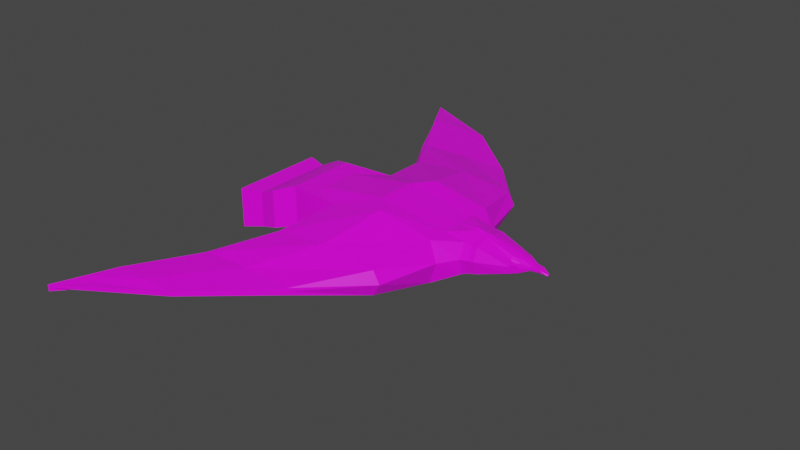 # Source: gullFly.blend  (saved by Blender 2.82.7; exported with 4.5.12 LTS)
import bpy
from mathutils import Matrix  # noqa: F401  (used for matrix-valued properties, if any)

bpy.ops.wm.read_factory_settings(use_empty=True)
scene = bpy.context.scene
scene.name = 'Scene'

# ---- collections
col_collection = bpy.data.collections.new('Collection'); scene.collection.children.link(col_collection)

# ---- images (referenced by path relative to the original .blend; pixels are not part of the script)
import os
ASSET_DIR = os.environ.get("B2B_ASSET_DIR", "")  # directory of the original .blend (textures are referenced by path, not embedded)
HERE = os.path.dirname(os.path.abspath(__file__))  # packed textures are extracted next to this script under _unpacked/

def load_image(name, relpath, width, height, colorspace="sRGB"):
    """Load a texture the original file referenced (path relative to the .blend, or extracted next to this script)."""
    p = next((c for c in (os.path.join(HERE, relpath), os.path.join(ASSET_DIR, relpath)) if relpath and os.path.exists(c)), "")
    if p:
        img = bpy.data.images.load(p, check_existing=True)
        img.name = name
    else:  # same state as the original file: an image datablock whose file is absent (Cycles renders it pink)
        img = bpy.data.images.new(name, width, height)
        img.source = "FILE"
        img.filepath = "//" + (relpath or name)
    img.colorspace_settings.name = colorspace
    return img
img_texture_png = load_image('Texture.png', 'Texture.png', 1024, 1024, 'sRGB')

# ---- materials (node trees are filled in below, after node groups)
mat_material = bpy.data.materials.new('Material')
mat_material.alpha_threshold = 0.0
mat_material.use_transparent_shadow = False
mat_material.line_color = (0.0, 0.0, 0.0, 1.0)

# ---- material node trees
mat_material.use_nodes = True; mat_material.node_tree.nodes.clear()
_N = mat_material.node_tree.nodes; _L = mat_material.node_tree.links
n0 = _N.new('ShaderNodeOutputMaterial'); n0.name = 'Material Output'; n0.location = (300, 300)
n1 = _N.new('ShaderNodeBsdfPrincipled'); n1.name = 'Principled BSDF'; n1.location = (10, 300)
n1.distribution = 'GGX'
n1.subsurface_method = 'BURLEY'
n1.inputs[2].default_value = 0.4
n1.inputs[3].default_value = 1.45
n1.inputs[27].default_value = (0.0, 0.0, 0.0, 1.0)
n1.inputs[28].default_value = 1.0
n2 = _N.new('ShaderNodeTexImage'); n2.name = 'Image Texture'; n2.location = (-347, 179)
n2.image = img_texture_png
n2.interpolation = 'Closest'
_L.new(n1.outputs[0], n0.inputs[0])
_L.new(n2.outputs[0], n1.inputs[0])
n0.is_active_output = True

# ---- world
world_world = bpy.data.worlds.new('World'); scene.world = world_world
world_world.use_nodes = True; world_world.node_tree.nodes.clear()
_N = world_world.node_tree.nodes; _L = world_world.node_tree.links
n0 = _N.new('ShaderNodeOutputWorld'); n0.name = 'World Output'; n0.location = (300, 300)
n1 = _N.new('ShaderNodeBackground'); n1.name = 'Background'; n1.location = (10, 300)
n1.inputs[0].default_value = (0.05088, 0.05088, 0.05088, 1.0)
_L.new(n1.outputs[0], n0.inputs[0])
n0.is_active_output = True
world_world.color = (0.05088, 0.05088, 0.05088)
world_world.use_sun_shadow = False
world_world.sun_shadow_jitter_overblur = 0.0

# ---- meshes
me_cube = bpy.data.meshes.new('Cube')
me_cube.from_pydata([(1.001, -0.4054, 0.2178), (0.9992, -0.4054, -0.2098), (-0.1368, -0.4054, 0.2131), (-0.1368, -0.4054, -0.2131), (-0.262, -0.9941, -0.122), (-0.262, -0.9955, 0.122), (0.8581, -0.9955, 0.122), (0.8581, -0.9941, -0.122), (-0.5932, -1.558, -0.04146), (-0.5932, -1.559, 0.0286), (0.3969, -1.559, 0.0286), (0.3969, -1.558, -0.04146), (-1.32, -2.726, -0.08741), (-1.321, -2.726, -0.05631), (-1.321, -2.726, -0.05631), (-1.32, -2.726, -0.08741), (-1.004, -2.203, 0.006898), (-0.3294, -2.203, 0.006898), (-1.004, -2.202, -0.03443), (-0.3294, -2.202, -0.03443), (-0.6795, -0.3607, -0.2131), (-0.6795, -0.3607, 0.2131), (-0.8869, -0.4632, -0.262), (-0.8869, -0.4632, 0.1411), (1.216, -0.2056, 0.187), (1.208, -0.2106, -0.1305), (-0.4467, -0.2027, -0.2131), (1.001, -0.2028, 0.2234), (-0.4467, -0.2027, 0.2131), (0.9977, -0.2027, -0.2048), (-0.6795, -0.1803, -0.2131), (-0.6795, -0.1803, 0.2131), (-0.8869, -0.1553, -0.262), (-0.8869, -0.1553, 0.1411), (1.22, -0.04308, 0.2357), (1.201, -0.06644, -0.1715), (-0.2096, -0.4054, 0.0), (1.068, -0.4055, 0.005549), (-0.3348, -0.9948, 0.0), (0.9259, -0.9948, 0.0), (-0.666, -1.559, -0.006429), (0.3969, -1.559, -0.006429), (-1.321, -2.726, -0.07186), (-1.321, -2.726, -0.07186), (-0.3294, -2.203, -0.01377), (-1.004, -2.203, -0.01377), (-0.6795, -0.3607, 0.0), (-0.8869, -0.4632, -0.06044), (1.209, -0.2536, 0.03116), (1.289, -0.2361, 0.03954), (1.285, -0.1981, -0.103), (1.3, -0.05007, 0.2203), (1.296, -0.1937, 0.1772), (1.279, -0.07072, -0.1389), (1.64, -0.12, 0.05701), (1.635, -0.1106, -0.01522), (1.341, -0.2317, 0.04429), (1.337, -0.1952, -0.09231), (1.354, -0.0532, 0.2177), (1.35, -0.191, 0.1762), (1.33, -0.073, -0.1265), (1.813, -0.05265, 0.06856), (1.811, -0.05223, 0.05423), (1.649, -0.07387, 0.1472), (1.647, -0.1095, 0.1258), (1.632, -0.07898, -0.03357), (1.962, -0.01414, 0.03623), (1.817, -0.03211, 0.08776), (1.816, -0.05218, 0.08225), (1.809, -0.05081, 0.05045), (1.966, -0.009183, 0.04575), (1.961, -0.01394, 0.03524), (1.963, -0.01421, 0.04054), (1.887, -0.02364, 0.04102), (1.895, -0.02405, 0.07704), (1.891, -0.03968, 0.06541), (1.894, -0.03942, 0.07403), (1.888, -0.03944, 0.05631), (1.722, -0.08602, 0.01224), (1.734, -0.04063, 0.1283), (1.719, -0.06677, -0.0006772), (1.726, -0.09175, 0.06272), (1.732, -0.08534, 0.1109), (0.432, -0.4054, 0.3237), (0.4312, -0.4054, -0.3033), (0.298, -0.9955, 0.1864), (0.298, -0.9941, -0.1719), (-0.09815, -1.559, 0.04927), (-0.09815, -1.558, -0.05364), (-1.321, -2.726, -0.07546), (-1.32, -2.726, -0.1211), (-0.6665, -2.202, -0.04332), (-0.6665, -2.203, 0.01739), (0.2755, -0.2027, -0.2997), (0.2774, -0.2027, 0.3278), (-1.321, -2.726, -0.09829), (-1.079, -0.15, -0.3219), (-1.079, -0.4329, -0.3219), (-1.079, -0.4329, -0.1367), (-1.079, -0.4329, 0.04845), (-1.079, -0.15, 0.04845), (-1.294, -0.1777, -0.3644), (-1.294, -0.4978, -0.3644), (-1.294, -0.4978, -0.1549), (-1.294, -0.4978, 0.05454), (-1.294, -0.1777, 0.05454), (-1.166, -2.47, -0.02539), (-1.165, -2.469, -0.06149), (-0.8354, -2.469, -0.06149), (-0.8362, -2.47, -0.02539), (-0.8358, -2.47, -0.04344), (-1.166, -2.47, -0.04344), (-1.0, -2.469, -0.08306), (-1.001, -2.47, -0.03004), (1.668, -0.1106, 0.1049), (1.651, -0.1101, 0.1227), (1.644, -0.1197, 0.05999), (1.665, -0.1148, 0.07681), (1.723, -0.09395, 0.0652), (1.708, -0.1009, 0.07967), (1.71, -0.0984, 0.09745), (1.728, -0.0881, 0.1091), (1.001, 0.4054, 0.2178), (0.9992, 0.4054, -0.2098), (-0.1368, 0.4054, 0.2131), (-0.1368, 0.4054, -0.2131), (-0.4467, 0.0, -0.2131), (1.002, 0.0, 0.2246), (-0.4467, 0.0, 0.2131), (0.9973, 0.0, -0.2036), (-0.262, 0.9941, -0.122), (-0.262, 0.9955, 0.122), (0.8581, 0.9955, 0.122), (0.8581, 0.9941, -0.122), (-0.5932, 1.558, -0.04146), (-0.5932, 1.559, 0.0286), (0.3969, 1.559, 0.0286), (0.3969, 1.558, -0.04146), (-1.32, 2.726, -0.08741), (-1.321, 2.726, -0.05631), (-1.321, 2.726, -0.05631), (-1.32, 2.726, -0.08741), (-1.004, 2.203, 0.006898), (-0.3294, 2.203, 0.006898), (-1.004, 2.202, -0.03443), (-0.3294, 2.202, -0.03443), (-0.6795, 0.0, -0.2131), (-0.6795, 0.3607, -0.2131), (-0.6795, 0.3607, 0.2131), (-0.6795, 0.0, 0.2131), (-0.8869, 0.0, -0.262), (-0.8869, 0.4632, -0.262), (-0.8869, 0.4632, 0.1411), (-0.8869, 0.0, 0.1411), (1.216, 0.2056, 0.187), (1.208, 0.2106, -0.1305), (1.218, 0.0, 0.2517), (1.201, 0.0, -0.1715), (-0.4467, 0.2027, -0.2131), (1.001, 0.2028, 0.2234), (-0.4467, 0.2027, 0.2131), (0.9977, 0.2027, -0.2048), (-0.6795, 0.1803, -0.2131), (-0.6795, 0.1803, 0.2131), (-0.8869, 0.1553, -0.262), (-0.8869, 0.1553, 0.1411), (1.22, 0.04308, 0.2357), (1.201, 0.06644, -0.1715), (-0.2096, 0.4054, 0.0), (1.068, 0.4055, 0.005549), (-0.3348, 0.9948, 0.0), (0.9259, 0.9948, 0.0), (-0.666, 1.559, -0.006429), (0.3969, 1.559, -0.006429), (-1.321, 2.726, -0.07186), (-1.321, 2.726, -0.07186), (-0.3294, 2.203, -0.01377), (-1.004, 2.203, -0.01377), (-0.6795, 0.3607, 0.0), (-0.8869, 0.4632, -0.06044), (1.209, 0.2536, 0.03116), (1.289, 0.2361, 0.03954), (1.285, 0.1981, -0.103), (1.3, 0.05007, 0.2203), (1.296, 0.1937, 0.1772), (1.279, 0.07072, -0.1389), (1.279, 0.0, -0.1389), (1.64, 0.12, 0.05701), (1.299, 0.0, 0.2346), (1.635, 0.1106, -0.01522), (1.341, 0.2317, 0.04429), (1.337, 0.1952, -0.09231), (1.354, 0.0532, 0.2177), (1.35, 0.191, 0.1762), (1.33, 0.073, -0.1265), (1.33, 0.0, -0.1264), (1.813, 0.05265, 0.06856), (1.353, 0.0, 0.2314), (1.811, 0.05223, 0.05423), (1.649, 0.07387, 0.1472), (1.647, 0.1095, 0.1258), (1.632, 0.07898, -0.03357), (1.631, 0.0, -0.03331), (1.649, 0.0, 0.1546), (1.962, 0.01414, 0.03623), (1.817, 0.03211, 0.08776), (1.816, 0.05218, 0.08225), (1.809, 0.05081, 0.05045), (1.809, 0.0, 0.0421), (1.817, 0.0, 0.08846), (1.966, 0.009183, 0.04575), (1.961, 0.01394, 0.03524), (1.961, 0.0, 0.02636), (1.963, 0.0, 0.04059), (1.966, 0.0, 0.04623), (1.963, 0.01421, 0.04054), (1.887, 0.02364, 0.04102), (1.887, 0.0, 0.03607), (1.895, 0.0, 0.07773), (1.895, 0.02405, 0.07704), (1.891, 0.03968, 0.06541), (1.894, 0.03942, 0.07403), (1.888, 0.03944, 0.05631), (1.722, 0.08602, 0.01224), (1.734, 0.04063, 0.1283), (1.719, 0.06677, -0.0006772), (1.719, 0.0, -0.0002216), (1.734, 0.0, 0.1313), (1.726, 0.09175, 0.06272), (1.732, 0.08534, 0.1109), (0.432, 0.4054, 0.3237), (0.4312, 0.4054, -0.3033), (0.2753, 0.0, -0.2988), (0.2774, 0.0, 0.3287), (0.298, 0.9955, 0.1864), (0.298, 0.9941, -0.1719), (-0.09815, 1.559, 0.04927), (-0.09815, 1.558, -0.05364), (-1.321, 2.726, -0.07546), (-1.32, 2.726, -0.1211), (-0.6665, 2.202, -0.04332), (-0.6665, 2.203, 0.01739), (0.2755, 0.2027, -0.2997), (0.2774, 0.2027, 0.3278), (-1.321, 2.726, -0.09829), (-1.079, 0.15, -0.3219), (-1.079, 0.4329, -0.3219), (-1.079, 0.4329, -0.1367), (-1.079, 0.4329, 0.04845), (-1.079, 0.15, 0.04845), (-1.079, 0.0, 0.04845), (-1.079, 0.0, -0.3219), (-1.294, 0.1777, -0.3644), (-1.294, 0.4978, -0.3644), (-1.294, 0.4978, -0.1549), (-1.294, 0.4978, 0.05454), (-1.294, 0.1777, 0.05454), (-1.294, 0.0, 0.05454), (-1.294, 0.0, -0.3644), (-1.166, 2.47, -0.02539), (-1.165, 2.469, -0.06149), (-0.8354, 2.469, -0.06149), (-0.8362, 2.47, -0.02539), (-0.8358, 2.47, -0.04344), (-1.166, 2.47, -0.04344), (-1.0, 2.469, -0.08306), (-1.001, 2.47, -0.03004), (1.668, 0.1106, 0.1049), (1.651, 0.1101, 0.1227), (1.644, 0.1197, 0.05999), (1.665, 0.1148, 0.07681), (1.723, 0.09395, 0.0652), (1.708, 0.1009, 0.07967), (1.71, 0.0984, 0.09745), (1.728, 0.0881, 0.1091)], [], [(94, 28, 2, 83), (84, 1, 7, 86), (93, 29, 1, 84), (29, 129, 157, 35), (26, 3, 20, 30), (85, 5, 9, 87), (83, 2, 5, 85), (36, 3, 4, 38), (37, 0, 6, 39), (113, 106, 13, 89), (38, 4, 8, 40), (86, 7, 11, 88), (39, 6, 10, 41), (95, 89, 13, 42), (111, 107, 12, 42), (112, 108, 15, 90), (110, 109, 14, 43), (41, 10, 17, 44), (88, 11, 19, 91), (40, 8, 18, 45), (87, 9, 16, 92), (30, 20, 22, 32), (36, 2, 21, 46), (28, 128, 149, 31), (46, 21, 23, 47), (31, 149, 153, 33), (35, 157, 186, 53), (27, 0, 24, 34), (37, 1, 25, 48), (127, 27, 34, 156), (156, 34, 51, 188), (21, 31, 33, 23), (2, 28, 31, 21), (146, 30, 32, 150), (126, 26, 30, 146), (1, 29, 35, 25), (232, 129, 29, 93), (233, 128, 28, 94), (24, 48, 49, 52), (0, 37, 48, 24), (34, 24, 52, 51), (20, 46, 47, 22), (3, 36, 46, 20), (9, 40, 45, 16), (11, 41, 44, 19), (108, 110, 43, 15), (106, 111, 42, 13), (90, 95, 42, 12), (7, 39, 41, 11), (5, 38, 40, 9), (1, 37, 39, 7), (2, 36, 38, 5), (50, 53, 60, 57), (52, 49, 56, 59), (49, 50, 57, 56), (53, 186, 195, 60), (48, 25, 50, 49), (25, 35, 53, 50), (59, 56, 54, 64), (56, 57, 55, 54), (60, 195, 202, 65), (197, 58, 63, 203), (51, 52, 59, 58), (188, 51, 58, 197), (82, 81, 61, 68), (81, 78, 62, 61), (80, 226, 208, 69), (227, 79, 67, 209), (57, 60, 65, 55), (58, 59, 64, 63), (77, 73, 71, 66), (76, 75, 72, 70), (73, 217, 212, 71), (218, 74, 70, 214), (78, 80, 69, 62), (79, 82, 68, 67), (213, 214, 70, 72), (212, 213, 72, 71), (71, 72, 66), (74, 76, 70), (75, 77, 66, 72), (61, 62, 77, 75), (67, 68, 76, 74), (209, 67, 74, 218), (69, 208, 217, 73), (68, 61, 75, 76), (62, 69, 73, 77), (63, 64, 82, 79), (55, 65, 80, 78), (203, 63, 79, 227), (65, 202, 226, 80), (54, 55, 78, 81), (81, 82, 121, 118), (15, 43, 95, 90), (127, 233, 94, 27), (126, 232, 93, 26), (10, 87, 92, 17), (8, 88, 91, 18), (107, 112, 90, 12), (43, 14, 89, 95), (4, 86, 88, 8), (109, 113, 89, 14), (0, 83, 85, 6), (6, 85, 87, 10), (26, 93, 84, 3), (3, 84, 86, 4), (27, 94, 83, 0), (33, 153, 250, 100), (97, 98, 103, 102), (32, 22, 97, 96), (22, 47, 97), (150, 32, 96, 251), (47, 23, 99), (23, 33, 100, 99), (101, 102, 103, 104, 105, 257, 258), (251, 96, 101, 258), (98, 99, 104, 103), (99, 100, 105, 104), (100, 250, 257, 105), (96, 97, 102, 101), (17, 92, 113, 109), (97, 47, 98), (99, 98, 47), (18, 91, 112, 107), (16, 45, 111, 106), (19, 44, 110, 108), (44, 17, 109, 110), (91, 19, 108, 112), (45, 18, 107, 111), (92, 16, 106, 113), (82, 64, 115, 121), (54, 81, 118, 116), (114, 117, 119, 120), (115, 116, 117, 114), (119, 117, 116, 118), (121, 115, 114, 120), (118, 121, 120, 119), (64, 54, 116, 115), (243, 230, 124, 160), (231, 235, 133, 123), (242, 231, 123, 161), (161, 167, 157, 129), (158, 162, 147, 125), (234, 236, 135, 131), (230, 234, 131, 124), (168, 170, 130, 125), (169, 171, 132, 122), (266, 238, 139, 259), (170, 172, 134, 130), (235, 237, 137, 133), (171, 173, 136, 132), (244, 174, 139, 238), (264, 174, 138, 260), (265, 239, 141, 261), (263, 175, 140, 262), (173, 176, 143, 136), (237, 240, 145, 137), (172, 177, 144, 134), (236, 241, 142, 135), (162, 164, 151, 147), (168, 178, 148, 124), (160, 163, 149, 128), (178, 179, 152, 148), (163, 165, 153, 149), (167, 185, 186, 157), (159, 166, 154, 122), (169, 180, 155, 123), (127, 156, 166, 159), (156, 188, 183, 166), (148, 152, 165, 163), (124, 148, 163, 160), (146, 150, 164, 162), (126, 146, 162, 158), (123, 155, 167, 161), (232, 242, 161, 129), (233, 243, 160, 128), (154, 184, 181, 180), (122, 154, 180, 169), (166, 183, 184, 154), (147, 151, 179, 178), (125, 147, 178, 168), (135, 142, 177, 172), (137, 145, 176, 173), (261, 141, 175, 263), (259, 139, 174, 264), (239, 138, 174, 244), (133, 137, 173, 171), (131, 135, 172, 170), (123, 133, 171, 169), (124, 131, 170, 168), (182, 191, 194, 185), (184, 193, 190, 181), (181, 190, 191, 182), (185, 194, 195, 186), (180, 181, 182, 155), (155, 182, 185, 167), (193, 200, 187, 190), (190, 187, 189, 191), (194, 201, 202, 195), (197, 203, 199, 192), (183, 192, 193, 184), (188, 197, 192, 183), (229, 206, 196, 228), (228, 196, 198, 223), (225, 207, 208, 226), (227, 209, 205, 224), (191, 189, 201, 194), (192, 199, 200, 193), (222, 204, 211, 216), (221, 210, 215, 220), (216, 211, 212, 217), (218, 214, 210, 219), (223, 198, 207, 225), (224, 205, 206, 229), (213, 215, 210, 214), (212, 211, 215, 213), (211, 204, 215), (219, 210, 221), (220, 215, 204, 222), (196, 220, 222, 198), (205, 219, 221, 206), (209, 218, 219, 205), (207, 216, 217, 208), (206, 221, 220, 196), (198, 222, 216, 207), (199, 224, 229, 200), (189, 223, 225, 201), (203, 227, 224, 199), (201, 225, 226, 202), (187, 228, 223, 189), (228, 271, 274, 229), (141, 239, 244, 175), (127, 159, 243, 233), (126, 158, 242, 232), (136, 143, 241, 236), (134, 144, 240, 237), (260, 138, 239, 265), (175, 244, 238, 140), (130, 134, 237, 235), (262, 140, 238, 266), (122, 132, 234, 230), (132, 136, 236, 234), (158, 125, 231, 242), (125, 130, 235, 231), (159, 122, 230, 243), (165, 249, 250, 153), (246, 253, 254, 247), (164, 245, 246, 151), (151, 246, 179), (150, 251, 245, 164), (179, 248, 152), (152, 248, 249, 165), (252, 258, 257, 256, 255, 254, 253), (251, 258, 252, 245), (247, 254, 255, 248), (248, 255, 256, 249), (249, 256, 257, 250), (245, 252, 253, 246), (143, 262, 266, 241), (246, 247, 179), (248, 179, 247), (144, 260, 265, 240), (142, 259, 264, 177), (145, 261, 263, 176), (176, 263, 262, 143), (240, 265, 261, 145), (177, 264, 260, 144), (241, 266, 259, 142), (229, 274, 268, 200), (187, 269, 271, 228), (267, 273, 272, 270), (268, 267, 270, 269), (272, 271, 269, 270), (274, 273, 267, 268), (271, 272, 273, 274), (200, 268, 269, 187)])
_uv = me_cube.uv_layers.new(name='UVMap')
_uv.uv.foreach_set('vector', [0.04018, 0.07143, 0.04018, 0.07143, 0.04018, 0.07143, 0.04018, 0.07143, 0.04018, 0.07143, 0.04018, 0.07143, 0.04018, 0.07143, 0.04018, 0.07143, 0.04018, 0.07143, 0.04018, 0.07143, 0.04018, 0.07143, 0.04018, 0.07143, 0.04018, 0.07143, 0.04018, 0.07143, 0.04018, 0.07143, 0.04018, 0.07143, 0.04018, 0.07143, 0.04018, 0.07143, 0.04018, 0.07143, 0.04018, 0.07143, 0.04018, 0.07143, 0.04018, 0.07143, 0.04018, 0.07143, 0.04018, 0.07143, 0.04018, 0.07143, 0.04018, 0.07143, 0.04018, 0.07143, 0.04018, 0.07143, 0.04018, 0.07143, 0.04018, 0.07143, 0.04018, 0.07143, 0.04018, 0.07143, 0.04018, 0.07143, 0.04018, 0.07143, 0.04018, 0.07143, 0.04018, 0.07143, 0.9685, 0.03245, 0.9685, 0.03245, 0.9685, 0.03245, 0.9685, 0.03245, 0.04018, 0.07143, 0.04018, 0.07143, 0.04018, 0.07143, 0.04018, 0.07143, 0.04018, 0.07143, 0.04018, 0.07143, 0.04018, 0.07143, 0.04018, 0.07143, 0.04018, 0.07143, 0.04018, 0.07143, 0.04018, 0.07143, 0.04018, 0.07143, 0.9685, 0.03245, 0.9685, 0.03245, 0.9685, 0.03245, 0.9685, 0.03245, 0.9685, 0.03245, 0.9685, 0.03245, 0.9685, 0.03245, 0.9685, 0.03245, 0.9685, 0.03245, 0.9685, 0.03245, 0.9685, 0.03245, 0.9685, 0.03245, 0.9685, 0.03245, 0.9685, 0.03245, 0.9685, 0.03245, 0.9685, 0.03245, 0.04018, 0.07143, 0.04018, 0.07143, 0.04018, 0.07143, 0.04018, 0.07143, 0.04018, 0.07143, 0.04018, 0.07143, 0.04018, 0.07143, 0.04018, 0.07143, 0.04018, 0.07143, 0.04018, 0.07143, 0.04018, 0.07143, 0.04018, 0.07143, 0.04018, 0.07143, 0.04018, 0.07143, 0.04018, 0.07143, 0.04018, 0.07143, 0.04018, 0.07143, 0.04018, 0.07143, 0.04018, 0.07143, 0.04018, 0.07143, 0.04018, 0.07143, 0.04018, 0.07143, 0.04018, 0.07143, 0.04018, 0.07143, 0.04018, 0.07143, 0.04018, 0.07143, 0.04018, 0.07143, 0.04018, 0.07143, 0.04018, 0.07143, 0.04018, 0.07143, 0.04018, 0.07143, 0.04018, 0.07143, 0.04018, 0.07143, 0.04018, 0.07143, 0.04018, 0.07143, 0.04018, 0.07143, 0.04018, 0.07143, 0.04018, 0.07143, 0.04018, 0.07143, 0.04018, 0.07143, 0.04018, 0.07143, 0.04018, 0.07143, 0.04018, 0.07143, 0.04018, 0.07143, 0.04018, 0.07143, 0.04018, 0.07143, 0.04018, 0.07143, 0.04018, 0.07143, 0.04018, 0.07143, 0.04018, 0.07143, 0.04018, 0.07143, 0.04018, 0.07143, 0.04018, 0.07143, 0.04018, 0.07143, 0.04018, 0.07143, 0.04018, 0.07143, 0.04018, 0.07143, 0.04018, 0.07143, 0.04018, 0.07143, 0.04018, 0.07143, 0.04018, 0.07143, 0.04018, 0.07143, 0.04018, 0.07143, 0.04018, 0.07143, 0.04018, 0.07143, 0.04018, 0.07143, 0.04018, 0.07143, 0.04018, 0.07143, 0.04018, 0.07143, 0.04018, 0.07143, 0.04018, 0.07143, 0.04018, 0.07143, 0.04018, 0.07143, 0.04018, 0.07143, 0.04018, 0.07143, 0.04018, 0.07143, 0.04018, 0.07143, 0.04018, 0.07143, 0.04018, 0.07143, 0.04018, 0.07143, 0.04018, 0.07143, 0.04018, 0.07143, 0.04018, 0.07143, 0.04018, 0.07143, 0.04018, 0.07143, 0.04018, 0.07143, 0.04018, 0.07143, 0.04018, 0.07143, 0.04018, 0.07143, 0.04018, 0.07143, 0.04018, 0.07143, 0.04018, 0.07143, 0.04018, 0.07143, 0.04018, 0.07143, 0.04018, 0.07143, 0.04018, 0.07143, 0.04018, 0.07143, 0.04018, 0.07143, 0.04018, 0.07143, 0.04018, 0.07143, 0.04018, 0.07143, 0.04018, 0.07143, 0.04018, 0.07143, 0.04018, 0.07143, 0.04018, 0.07143, 0.04018, 0.07143, 0.04018, 0.07143, 0.04018, 0.07143, 0.04018, 0.07143, 0.04018, 0.07143, 0.04018, 0.07143, 0.04018, 0.07143, 0.9685, 0.03245, 0.9685, 0.03245, 0.9685, 0.03245, 0.9685, 0.03245, 0.9685, 0.03245, 0.9685, 0.03245, 0.9685, 0.03245, 0.9685, 0.03245, 0.9685, 0.03245, 0.9685, 0.03245, 0.9685, 0.03245, 0.9685, 0.03245, 0.04018, 0.07143, 0.04018, 0.07143, 0.04018, 0.07143, 0.04018, 0.07143, 0.04018, 0.07143, 0.04018, 0.07143, 0.04018, 0.07143, 0.04018, 0.07143, 0.04018, 0.07143, 0.04018, 0.07143, 0.04018, 0.07143, 0.04018, 0.07143, 0.04018, 0.07143, 0.04018, 0.07143, 0.04018, 0.07143, 0.04018, 0.07143, 0.04018, 0.07143, 0.04018, 0.07143, 0.04018, 0.07143, 0.04018, 0.07143, 0.04018, 0.07143, 0.04018, 0.07143, 0.04018, 0.07143, 0.04018, 0.07143, 0.04018, 0.07143, 0.04018, 0.07143, 0.04018, 0.07143, 0.04018, 0.07143, 0.04018, 0.07143, 0.04018, 0.07143, 0.04018, 0.07143, 0.04018, 0.07143, 0.04018, 0.07143, 0.04018, 0.07143, 0.04018, 0.07143, 0.04018, 0.07143, 0.04018, 0.07143, 0.04018, 0.07143, 0.04018, 0.07143, 0.04018, 0.07143, 0.04018, 0.07143, 0.04018, 0.07143, 0.04018, 0.07143, 0.04018, 0.07143, 0.04018, 0.07143, 0.04018, 0.07143, 0.04018, 0.07143, 0.04018, 0.07143, 0.04018, 0.07143, 0.04018, 0.07143, 0.04018, 0.07143, 0.04018, 0.07143, 0.04018, 0.07143, 0.04018, 0.07143, 0.04018, 0.07143, 0.04018, 0.07143, 0.04018, 0.07143, 0.04018, 0.07143, 0.04018, 0.07143, 0.04018, 0.07143, 0.04018, 0.07143, 0.04018, 0.07143, 0.04018, 0.07143, 0.04018, 0.07143, 0.04018, 0.07143, 0.04018, 0.07143, 0.04018, 0.07143, 0.04018, 0.07143, 0.04018, 0.07143, 0.04018, 0.07143, 0.04018, 0.07143, 0.04018, 0.07143, 0.04018, 0.07143, 0.04018, 0.07143, 0.04018, 0.07143, 0.04018, 0.07143, 0.04018, 0.07143, 0.04018, 0.07143, 0.04018, 0.07143, 0.04018, 0.07143, 0.04018, 0.07143, 0.04018, 0.07143, 0.04018, 0.07143, 0.04018, 0.07143, 0.04018, 0.07143, 0.04018, 0.07143, 0.04018, 0.07143, 0.04018, 0.07143, 0.07915, 0.5852, 0.07915, 0.5852, 0.07915, 0.5852, 0.07915, 0.5852, 0.07915, 0.5852, 0.07915, 0.5852, 0.07915, 0.5852, 0.07915, 0.5852, 0.07915, 0.5852, 0.07915, 0.5852, 0.07915, 0.5852, 0.07915, 0.5852, 0.07915, 0.5852, 0.07915, 0.5852, 0.07915, 0.5852, 0.07915, 0.5852, 0.04018, 0.07143, 0.04018, 0.07143, 0.04018, 0.07143, 0.04018, 0.07143, 0.04018, 0.07143, 0.04018, 0.07143, 0.04018, 0.07143, 0.04018, 0.07143, 0.07915, 0.5852, 0.07915, 0.5852, 0.07915, 0.5852, 0.07915, 0.5852, 0.07915, 0.5852, 0.07915, 0.5852, 0.07915, 0.5852, 0.07915, 0.5852, 0.07915, 0.5852, 0.07915, 0.5852, 0.07915, 0.5852, 0.07915, 0.5852, 0.07915, 0.5852, 0.07915, 0.5852, 0.07915, 0.5852, 0.07915, 0.5852, 0.07915, 0.5852, 0.07915, 0.5852, 0.07915, 0.5852, 0.07915, 0.5852, 0.07915, 0.5852, 0.07915, 0.5852, 0.07915, 0.5852, 0.07915, 0.5852, 0.07915, 0.5852, 0.07915, 0.5852, 0.07915, 0.5852, 0.07915, 0.5852, 0.07915, 0.5852, 0.07915, 0.5852, 0.07915, 0.5852, 0.07915, 0.5852, 0.07915, 0.5852, 0.07915, 0.5852, 0.07915, 0.5852, 0.07915, 0.5852, 0.07915, 0.5852, 0.07915, 0.5852, 0.07915, 0.5852, 0.07915, 0.5852, 0.07915, 0.5852, 0.07915, 0.5852, 0.04018, 0.07143, 0.04018, 0.07143, 0.04018, 0.07143, 0.04018, 0.07143, 0.04018, 0.07143, 0.04018, 0.07143, 0.04018, 0.07143, 0.04018, 0.07143, 0.04018, 0.07143, 0.04018, 0.07143, 0.04018, 0.07143, 0.04018, 0.07143, 0.04018, 0.07143, 0.04018, 0.07143, 0.04018, 0.07143, 0.04018, 0.07143, 0.04018, 0.07143, 0.04018, 0.07143, 0.04018, 0.07143, 0.04018, 0.07143, 0.04018, 0.07143, 0.04018, 0.07143, 0.04018, 0.07143, 0.04018, 0.07143, 0.9685, 0.03245, 0.9685, 0.03245, 0.9685, 0.03245, 0.9685, 0.03245, 0.04018, 0.07143, 0.04018, 0.07143, 0.04018, 0.07143, 0.04018, 0.07143, 0.04018, 0.07143, 0.04018, 0.07143, 0.04018, 0.07143, 0.04018, 0.07143, 0.04018, 0.07143, 0.04018, 0.07143, 0.04018, 0.07143, 0.04018, 0.07143, 0.04018, 0.07143, 0.04018, 0.07143, 0.04018, 0.07143, 0.04018, 0.07143, 0.9685, 0.03245, 0.9685, 0.03245, 0.9685, 0.03245, 0.9685, 0.03245, 0.9685, 0.03245, 0.9685, 0.03245, 0.9685, 0.03245, 0.9685, 0.03245, 0.04018, 0.07143, 0.04018, 0.07143, 0.04018, 0.07143, 0.04018, 0.07143, 0.9685, 0.03245, 0.9685, 0.03245, 0.9685, 0.03245, 0.9685, 0.03245, 0.04018, 0.07143, 0.04018, 0.07143, 0.04018, 0.07143, 0.04018, 0.07143, 0.04018, 0.07143, 0.04018, 0.07143, 0.04018, 0.07143, 0.04018, 0.07143, 0.04018, 0.07143, 0.04018, 0.07143, 0.04018, 0.07143, 0.04018, 0.07143, 0.04018, 0.07143, 0.04018, 0.07143, 0.04018, 0.07143, 0.04018, 0.07143, 0.04018, 0.07143, 0.04018, 0.07143, 0.04018, 0.07143, 0.04018, 0.07143, 0.04018, 0.07143, 0.04018, 0.07143, 0.04018, 0.07143, 0.04018, 0.07143, 0.9827, 0.02537, 0.9827, 0.02537, 0.9827, 0.02537, 0.9827, 0.02537, 0.04018, 0.07143, 0.04018, 0.07143, 0.04018, 0.07143, 0.04018, 0.07143, 0.04018, 0.07143, 0.04018, 0.07143, 0.04018, 0.07143, 0.04018, 0.07143, 0.04018, 0.07143, 0.04018, 0.07143, 0.04018, 0.07143, 0.04018, 0.07143, 0.04018, 0.07143, 0.04018, 0.07143, 0.04018, 0.07143, 0.04018, 0.07143, 0.04018, 0.07143, 0.04018, 0.07143, 0.9827, 0.02537, 0.9827, 0.02537, 0.9827, 0.02537, 0.9827, 0.02537, 0.9827, 0.02537, 0.9827, 0.02537, 0.9827, 0.02537, 0.9827, 0.02537, 0.9827, 0.02537, 0.9827, 0.02537, 0.9827, 0.02537, 0.9827, 0.02537, 0.9827, 0.02537, 0.9827, 0.02537, 0.9827, 0.02537, 0.9827, 0.02537, 0.9827, 0.02537, 0.9827, 0.02537, 0.9827, 0.02537, 0.9827, 0.02537, 0.9827, 0.02537, 0.9827, 0.02537, 0.9827, 0.02537, 0.9827, 0.02537, 0.9827, 0.02537, 0.9827, 0.02537, 0.9827, 0.02537, 0.04018, 0.07143, 0.04018, 0.07143, 0.04018, 0.07143, 0.04018, 0.07143, 0.9827, 0.02537, 0.9827, 0.02537, 0.9827, 0.02537, 0.9827, 0.02537, 0.9827, 0.02537, 0.9827, 0.02537, 0.04018, 0.07143, 0.04018, 0.07143, 0.04018, 0.07143, 0.04018, 0.07143, 0.04018, 0.07143, 0.04018, 0.07143, 0.04018, 0.07143, 0.04018, 0.07143, 0.04018, 0.07143, 0.04018, 0.07143, 0.04018, 0.07143, 0.04018, 0.07143, 0.04018, 0.07143, 0.04018, 0.07143, 0.04018, 0.07143, 0.04018, 0.07143, 0.04018, 0.07143, 0.04018, 0.07143, 0.04018, 0.07143, 0.04018, 0.07143, 0.04018, 0.07143, 0.04018, 0.07143, 0.04018, 0.07143, 0.04018, 0.07143, 0.04018, 0.07143, 0.04018, 0.07143, 0.04018, 0.07143, 0.04018, 0.07143, 0.04018, 0.07143, 0.04018, 0.07143, 0.04018, 0.07143, 0.04018, 0.07143, 0.04018, 0.07143, 0.04018, 0.07143, 0.04018, 0.07143, 0.04018, 0.07143, 0.9579, 0.02891, 0.9579, 0.02891, 0.9579, 0.02891, 0.9579, 0.02891, 0.9579, 0.02891, 0.9579, 0.02891, 0.9579, 0.02891, 0.9579, 0.02891, 0.9579, 0.02891, 0.9579, 0.02891, 0.9579, 0.02891, 0.9579, 0.02891, 0.9579, 0.02891, 0.9579, 0.02891, 0.9579, 0.02891, 0.9579, 0.02891, 0.9579, 0.02891, 0.9579, 0.02891, 0.9579, 0.02891, 0.9579, 0.02891, 0.04018, 0.07143, 0.04018, 0.07143, 0.04018, 0.07143, 0.04018, 0.07143, 0.04018, 0.07143, 0.04018, 0.07143, 0.04018, 0.07143, 0.04018, 0.07143, 0.04018, 0.07143, 0.04018, 0.07143, 0.04018, 0.07143, 0.04018, 0.07143, 0.04018, 0.07143, 0.04018, 0.07143, 0.04018, 0.07143, 0.04018, 0.07143, 0.04018, 0.07143, 0.04018, 0.07143, 0.04018, 0.07143, 0.04018, 0.07143, 0.04018, 0.07143, 0.04018, 0.07143, 0.04018, 0.07143, 0.04018, 0.07143, 0.04018, 0.07143, 0.04018, 0.07143, 0.04018, 0.07143, 0.04018, 0.07143, 0.04018, 0.07143, 0.04018, 0.07143, 0.04018, 0.07143, 0.04018, 0.07143, 0.04018, 0.07143, 0.04018, 0.07143, 0.04018, 0.07143, 0.04018, 0.07143, 0.04018, 0.07143, 0.04018, 0.07143, 0.04018, 0.07143, 0.04018, 0.07143, 0.9685, 0.03245, 0.9685, 0.03245, 0.9685, 0.03245, 0.9685, 0.03245, 0.04018, 0.07143, 0.04018, 0.07143, 0.04018, 0.07143, 0.04018, 0.07143, 0.04018, 0.07143, 0.04018, 0.07143, 0.04018, 0.07143, 0.04018, 0.07143, 0.04018, 0.07143, 0.04018, 0.07143, 0.04018, 0.07143, 0.04018, 0.07143, 0.9685, 0.03245, 0.9685, 0.03245, 0.9685, 0.03245, 0.9685, 0.03245, 0.9685, 0.03245, 0.9685, 0.03245, 0.9685, 0.03245, 0.9685, 0.03245, 0.9685, 0.03245, 0.9685, 0.03245, 0.9685, 0.03245, 0.9685, 0.03245, 0.9685, 0.03245, 0.9685, 0.03245, 0.9685, 0.03245, 0.9685, 0.03245, 0.04018, 0.07143, 0.04018, 0.07143, 0.04018, 0.07143, 0.04018, 0.07143, 0.04018, 0.07143, 0.04018, 0.07143, 0.04018, 0.07143, 0.04018, 0.07143, 0.04018, 0.07143, 0.04018, 0.07143, 0.04018, 0.07143, 0.04018, 0.07143, 0.04018, 0.07143, 0.04018, 0.07143, 0.04018, 0.07143, 0.04018, 0.07143, 0.04018, 0.07143, 0.04018, 0.07143, 0.04018, 0.07143, 0.04018, 0.07143, 0.04018, 0.07143, 0.04018, 0.07143, 0.04018, 0.07143, 0.04018, 0.07143, 0.04018, 0.07143, 0.04018, 0.07143, 0.04018, 0.07143, 0.04018, 0.07143, 0.04018, 0.07143, 0.04018, 0.07143, 0.04018, 0.07143, 0.04018, 0.07143, 0.04018, 0.07143, 0.04018, 0.07143, 0.04018, 0.07143, 0.04018, 0.07143, 0.04018, 0.07143, 0.04018, 0.07143, 0.04018, 0.07143, 0.04018, 0.07143, 0.04018, 0.07143, 0.04018, 0.07143, 0.04018, 0.07143, 0.04018, 0.07143, 0.04018, 0.07143, 0.04018, 0.07143, 0.04018, 0.07143, 0.04018, 0.07143, 0.04018, 0.07143, 0.04018, 0.07143, 0.04018, 0.07143, 0.04018, 0.07143, 0.04018, 0.07143, 0.04018, 0.07143, 0.04018, 0.07143, 0.04018, 0.07143, 0.04018, 0.07143, 0.04018, 0.07143, 0.04018, 0.07143, 0.04018, 0.07143, 0.04018, 0.07143, 0.04018, 0.07143, 0.04018, 0.07143, 0.04018, 0.07143, 0.04018, 0.07143, 0.04018, 0.07143, 0.04018, 0.07143, 0.04018, 0.07143, 0.04018, 0.07143, 0.04018, 0.07143, 0.04018, 0.07143, 0.04018, 0.07143, 0.04018, 0.07143, 0.04018, 0.07143, 0.04018, 0.07143, 0.04018, 0.07143, 0.04018, 0.07143, 0.04018, 0.07143, 0.04018, 0.07143, 0.04018, 0.07143, 0.04018, 0.07143, 0.04018, 0.07143, 0.04018, 0.07143, 0.04018, 0.07143, 0.04018, 0.07143, 0.04018, 0.07143, 0.04018, 0.07143, 0.04018, 0.07143, 0.04018, 0.07143, 0.04018, 0.07143, 0.04018, 0.07143, 0.04018, 0.07143, 0.04018, 0.07143, 0.04018, 0.07143, 0.04018, 0.07143, 0.04018, 0.07143, 0.04018, 0.07143, 0.04018, 0.07143, 0.04018, 0.07143, 0.04018, 0.07143, 0.04018, 0.07143, 0.04018, 0.07143, 0.04018, 0.07143, 0.04018, 0.07143, 0.04018, 0.07143, 0.04018, 0.07143, 0.04018, 0.07143, 0.04018, 0.07143, 0.04018, 0.07143, 0.04018, 0.07143, 0.04018, 0.07143, 0.04018, 0.07143, 0.9685, 0.03245, 0.9685, 0.03245, 0.9685, 0.03245, 0.9685, 0.03245, 0.9685, 0.03245, 0.9685, 0.03245, 0.9685, 0.03245, 0.9685, 0.03245, 0.9685, 0.03245, 0.9685, 0.03245, 0.9685, 0.03245, 0.9685, 0.03245, 0.04018, 0.07143, 0.04018, 0.07143, 0.04018, 0.07143, 0.04018, 0.07143, 0.04018, 0.07143, 0.04018, 0.07143, 0.04018, 0.07143, 0.04018, 0.07143, 0.04018, 0.07143, 0.04018, 0.07143, 0.04018, 0.07143, 0.04018, 0.07143, 0.04018, 0.07143, 0.04018, 0.07143, 0.04018, 0.07143, 0.04018, 0.07143, 0.04018, 0.07143, 0.04018, 0.07143, 0.04018, 0.07143, 0.04018, 0.07143, 0.04018, 0.07143, 0.04018, 0.07143, 0.04018, 0.07143, 0.04018, 0.07143, 0.04018, 0.07143, 0.04018, 0.07143, 0.04018, 0.07143, 0.04018, 0.07143, 0.04018, 0.07143, 0.04018, 0.07143, 0.04018, 0.07143, 0.04018, 0.07143, 0.04018, 0.07143, 0.04018, 0.07143, 0.04018, 0.07143, 0.04018, 0.07143, 0.04018, 0.07143, 0.04018, 0.07143, 0.04018, 0.07143, 0.04018, 0.07143, 0.04018, 0.07143, 0.04018, 0.07143, 0.04018, 0.07143, 0.04018, 0.07143, 0.04018, 0.07143, 0.04018, 0.07143, 0.04018, 0.07143, 0.04018, 0.07143, 0.04018, 0.07143, 0.04018, 0.07143, 0.04018, 0.07143, 0.04018, 0.07143, 0.04018, 0.07143, 0.04018, 0.07143, 0.04018, 0.07143, 0.04018, 0.07143, 0.04018, 0.07143, 0.04018, 0.07143, 0.04018, 0.07143, 0.04018, 0.07143, 0.04018, 0.07143, 0.04018, 0.07143, 0.04018, 0.07143, 0.04018, 0.07143, 0.04018, 0.07143, 0.04018, 0.07143, 0.04018, 0.07143, 0.04018, 0.07143, 0.04018, 0.07143, 0.04018, 0.07143, 0.04018, 0.07143, 0.04018, 0.07143, 0.04018, 0.07143, 0.04018, 0.07143, 0.04018, 0.07143, 0.04018, 0.07143, 0.04018, 0.07143, 0.04018, 0.07143, 0.04018, 0.07143, 0.04018, 0.07143, 0.04018, 0.07143, 0.04018, 0.07143, 0.04018, 0.07143, 0.04018, 0.07143, 0.04018, 0.07143, 0.04018, 0.07143, 0.04018, 0.07143, 0.04018, 0.07143, 0.07915, 0.5852, 0.07915, 0.5852, 0.07915, 0.5852, 0.07915, 0.5852, 0.07915, 0.5852, 0.07915, 0.5852, 0.07915, 0.5852, 0.07915, 0.5852, 0.07915, 0.5852, 0.07915, 0.5852, 0.07915, 0.5852, 0.07915, 0.5852, 0.07915, 0.5852, 0.07915, 0.5852, 0.07915, 0.5852, 0.07915, 0.5852, 0.04018, 0.07143, 0.04018, 0.07143, 0.04018, 0.07143, 0.04018, 0.07143, 0.04018, 0.07143, 0.04018, 0.07143, 0.04018, 0.07143, 0.04018, 0.07143, 0.07915, 0.5852, 0.07915, 0.5852, 0.07915, 0.5852, 0.07915, 0.5852, 0.07915, 0.5852, 0.07915, 0.5852, 0.07915, 0.5852, 0.07915, 0.5852, 0.07915, 0.5852, 0.07915, 0.5852, 0.07915, 0.5852, 0.07915, 0.5852, 0.07915, 0.5852, 0.07915, 0.5852, 0.07915, 0.5852, 0.07915, 0.5852, 0.07915, 0.5852, 0.07915, 0.5852, 0.07915, 0.5852, 0.07915, 0.5852, 0.07915, 0.5852, 0.07915, 0.5852, 0.07915, 0.5852, 0.07915, 0.5852, 0.07915, 0.5852, 0.07915, 0.5852, 0.07915, 0.5852, 0.07915, 0.5852, 0.07915, 0.5852, 0.07915, 0.5852, 0.07915, 0.5852, 0.07915, 0.5852, 0.07915, 0.5852, 0.07915, 0.5852, 0.07915, 0.5852, 0.07915, 0.5852, 0.07915, 0.5852, 0.07915, 0.5852, 0.07915, 0.5852, 0.07915, 0.5852, 0.07915, 0.5852, 0.07915, 0.5852, 0.04018, 0.07143, 0.04018, 0.07143, 0.04018, 0.07143, 0.04018, 0.07143, 0.04018, 0.07143, 0.04018, 0.07143, 0.04018, 0.07143, 0.04018, 0.07143, 0.04018, 0.07143, 0.04018, 0.07143, 0.04018, 0.07143, 0.04018, 0.07143, 0.04018, 0.07143, 0.04018, 0.07143, 0.04018, 0.07143, 0.04018, 0.07143, 0.04018, 0.07143, 0.04018, 0.07143, 0.04018, 0.07143, 0.04018, 0.07143, 0.04018, 0.07143, 0.04018, 0.07143, 0.04018, 0.07143, 0.04018, 0.07143, 0.9685, 0.03245, 0.9685, 0.03245, 0.9685, 0.03245, 0.9685, 0.03245, 0.04018, 0.07143, 0.04018, 0.07143, 0.04018, 0.07143, 0.04018, 0.07143, 0.04018, 0.07143, 0.04018, 0.07143, 0.04018, 0.07143, 0.04018, 0.07143, 0.04018, 0.07143, 0.04018, 0.07143, 0.04018, 0.07143, 0.04018, 0.07143, 0.04018, 0.07143, 0.04018, 0.07143, 0.04018, 0.07143, 0.04018, 0.07143, 0.9685, 0.03245, 0.9685, 0.03245, 0.9685, 0.03245, 0.9685, 0.03245, 0.9685, 0.03245, 0.9685, 0.03245, 0.9685, 0.03245, 0.9685, 0.03245, 0.04018, 0.07143, 0.04018, 0.07143, 0.04018, 0.07143, 0.04018, 0.07143, 0.9685, 0.03245, 0.9685, 0.03245, 0.9685, 0.03245, 0.9685, 0.03245, 0.04018, 0.07143, 0.04018, 0.07143, 0.04018, 0.07143, 0.04018, 0.07143, 0.04018, 0.07143, 0.04018, 0.07143, 0.04018, 0.07143, 0.04018, 0.07143, 0.04018, 0.07143, 0.04018, 0.07143, 0.04018, 0.07143, 0.04018, 0.07143, 0.04018, 0.07143, 0.04018, 0.07143, 0.04018, 0.07143, 0.04018, 0.07143, 0.04018, 0.07143, 0.04018, 0.07143, 0.04018, 0.07143, 0.04018, 0.07143, 0.04018, 0.07143, 0.04018, 0.07143, 0.04018, 0.07143, 0.04018, 0.07143, 0.9827, 0.02537, 0.9827, 0.02537, 0.9827, 0.02537, 0.9827, 0.02537, 0.04018, 0.07143, 0.04018, 0.07143, 0.04018, 0.07143, 0.04018, 0.07143, 0.04018, 0.07143, 0.04018, 0.07143, 0.04018, 0.07143, 0.04018, 0.07143, 0.04018, 0.07143, 0.04018, 0.07143, 0.04018, 0.07143, 0.04018, 0.07143, 0.04018, 0.07143, 0.04018, 0.07143, 0.04018, 0.07143, 0.04018, 0.07143, 0.04018, 0.07143, 0.04018, 0.07143, 0.9827, 0.02537, 0.9827, 0.02537, 0.9827, 0.02537, 0.9827, 0.02537, 0.9827, 0.02537, 0.9827, 0.02537, 0.9827, 0.02537, 0.9827, 0.02537, 0.9827, 0.02537, 0.9827, 0.02537, 0.9827, 0.02537, 0.9827, 0.02537, 0.9827, 0.02537, 0.9827, 0.02537, 0.9827, 0.02537, 0.9827, 0.02537, 0.9827, 0.02537, 0.9827, 0.02537, 0.9827, 0.02537, 0.9827, 0.02537, 0.9827, 0.02537, 0.9827, 0.02537, 0.9827, 0.02537, 0.9827, 0.02537, 0.9827, 0.02537, 0.9827, 0.02537, 0.9827, 0.02537, 0.04018, 0.07143, 0.04018, 0.07143, 0.04018, 0.07143, 0.04018, 0.07143, 0.9827, 0.02537, 0.9827, 0.02537, 0.9827, 0.02537, 0.9827, 0.02537, 0.9827, 0.02537, 0.9827, 0.02537, 0.04018, 0.07143, 0.04018, 0.07143, 0.04018, 0.07143, 0.04018, 0.07143, 0.04018, 0.07143, 0.04018, 0.07143, 0.04018, 0.07143, 0.04018, 0.07143, 0.04018, 0.07143, 0.04018, 0.07143, 0.04018, 0.07143, 0.04018, 0.07143, 0.04018, 0.07143, 0.04018, 0.07143, 0.04018, 0.07143, 0.04018, 0.07143, 0.04018, 0.07143, 0.04018, 0.07143, 0.04018, 0.07143, 0.04018, 0.07143, 0.04018, 0.07143, 0.04018, 0.07143, 0.04018, 0.07143, 0.04018, 0.07143, 0.04018, 0.07143, 0.04018, 0.07143, 0.04018, 0.07143, 0.04018, 0.07143, 0.04018, 0.07143, 0.04018, 0.07143, 0.04018, 0.07143, 0.04018, 0.07143, 0.04018, 0.07143, 0.04018, 0.07143, 0.04018, 0.07143, 0.04018, 0.07143, 0.9579, 0.02891, 0.9579, 0.02891, 0.9579, 0.02891, 0.9579, 0.02891, 0.9579, 0.02891, 0.9579, 0.02891, 0.9579, 0.02891, 0.9579, 0.02891, 0.9579, 0.02891, 0.9579, 0.02891, 0.9579, 0.02891, 0.9579, 0.02891, 0.9579, 0.02891, 0.9579, 0.02891, 0.9579, 0.02891, 0.9579, 0.02891, 0.9579, 0.02891, 0.9579, 0.02891, 0.9579, 0.02891, 0.9579, 0.02891, 0.04018, 0.07143, 0.04018, 0.07143, 0.04018, 0.07143, 0.04018, 0.07143])
me_cube.materials.append(mat_material)
me_cube.use_remesh_preserve_volume = False
me_cube.use_remesh_preserve_attributes = False
me_cube.use_mirror_vertex_groups = False
me_cube.update()
arm_armature = bpy.data.armatures.new('Armature')  # bones are not reproduced

# ---- objects
ob_gull = bpy.data.objects.new('Gull', me_cube)
ob_gullfly = bpy.data.objects.new('GullFly', arm_armature)

# ---- transforms, parenting, visibility, modifiers, constraints
ob_gull.parent = ob_gullfly
ob_gull.location = (0.0, 0.0, 0.0)
ob_gull.lock_rotations_4d = False
ob_gull.empty_display_type = 'ARROWS'
ob_gull.lineart.crease_threshold = 0.0
_vg = ob_gull.vertex_groups.new(name='Main')
for _i, _w in zip([0, 1, 2, 3, 4, 5, 6, 7, 20, 21, 22, 23, 24, 25, 26, 27, 28, 29, 30, 31, 32, 33, 34, 35, 36, 37, 38, 39, 46, 47, 48, 49, 50, 51, 52, 53, 54, 55, 56, 57, 58, 59, 60, 61, 62, 63, 64, 65, 66, 67, 68, 69, 70, 71, 72, 73, 74, 75, 76, 77, 78, 79, 80, 81, 82, 83, 84, 93, 94, 96, 97, 98, 99, 100, 101, 102, 103, 104, 105, 114, 115, 116, 117, 118, 119, 120, 121, 122, 123, 124, 125, 126, 127, 128, 129, 130, 131, 146, 147, 148, 149, 150, 151, 152, 153, 154, 155, 156, 157, 158, 159, 160, 161, 162, 163, 164, 165, 166, 167, 168, 169, 170, 178, 179, 180, 181, 182, 183, 184, 185, 186, 187, 188, 189, 190, 191, 192, 193, 194, 195, 196, 197, 198, 199, 200, 201, 202, 203, 204, 205, 206, 207, 208, 209, 210, 211, 212, 213, 214, 215, 216, 217, 218, 219, 220, 221, 222, 223, 224, 225, 226, 227, 228, 229, 230, 231, 232, 233, 242, 243, 245, 246, 247, 248, 249, 250, 251, 252, 253, 254, 255, 256, 257, 258, 267, 268, 269, 270, 271, 272, 273, 274], [0.2167, 0.2241, 0.7825, 0.7711, 0.0926, 0.1019, 0.0211, 0.02879, 0.9661, 0.9387, 0.9668, 0.9564, 0.7419, 0.7025, 0.9833, 0.6854, 0.8923, 0.6806, 0.9737, 0.9455, 0.9722, 0.957, 0.7809, 0.8337, 0.8178, 0.2116, 0.09005, 0.02956, 0.9449, 0.9613, 0.6651, 0.7464, 0.7631, 0.7939, 0.7776, 0.8145, 0.8245, 0.8248, 0.7813, 0.7899, 0.8021, 0.7947, 0.8117, 0.8269, 0.8269, 0.8251, 0.8249, 0.8252, 0.8277, 0.8277, 0.8273, 0.827, 0.8277, 0.8277, 0.8277, 0.8274, 0.8277, 0.8272, 0.8274, 0.8272, 0.8276, 0.8277, 0.8276, 0.8276, 0.8277, 0.2624, 0.2802, 0.7338, 0.7542, 0.9714, 0.9692, 0.9667, 0.9645, 0.9642, 0.9718, 0.9704, 0.9698, 0.9683, 0.969, 0.8255, 0.8251, 0.8245, 0.825, 0.8275, 0.8269, 0.827, 0.8276, 0.1028, 0.09226, 0.7804, 0.7694, 0.9792, 0.7633, 0.9116, 0.7928, 0.09086, 0.1003, 0.9752, 0.9659, 0.9384, 0.9441, 0.9729, 0.9666, 0.9562, 0.957, 0.6392, 0.6364, 0.7732, 0.83, 0.983, 0.2888, 0.8917, 0.2864, 0.9735, 0.9454, 0.9722, 0.9569, 0.7568, 0.752, 0.8165, 0.1232, 0.08824, 0.9446, 0.9612, 0.6016, 0.6974, 0.7182, 0.7778, 0.7198, 0.7805, 0.8109, 0.8181, 0.7884, 0.8187, 0.742, 0.7558, 0.7907, 0.7562, 0.7933, 0.809, 0.8279, 0.7984, 0.8278, 0.8215, 0.8195, 0.8205, 0.8244, 0.8242, 0.8278, 0.8281, 0.828, 0.8278, 0.8277, 0.828, 0.8278, 0.8278, 0.8277, 0.8277, 0.8278, 0.8278, 0.8278, 0.8276, 0.828, 0.8281, 0.8281, 0.8281, 0.828, 0.8254, 0.8268, 0.8257, 0.8272, 0.8274, 0.8255, 0.8259, 0.2445, 0.2727, 0.861, 0.8579, 0.7261, 0.7505, 0.9714, 0.9691, 0.9666, 0.9644, 0.9641, 0.9642, 0.9719, 0.9717, 0.9704, 0.9697, 0.9682, 0.9689, 0.9689, 0.9725, 0.821, 0.8198, 0.8185, 0.8204, 0.8252, 0.824, 0.8242, 0.8256]): _vg.add([_i], _w, 'REPLACE')
_vg = ob_gull.vertex_groups.new(name='wing_1.R')
for _i, _w in zip([0, 1, 2, 3, 4, 5, 6, 7, 8, 9, 10, 11, 21, 23, 24, 25, 27, 28, 29, 31, 34, 35, 36, 37, 38, 39, 41, 46, 48, 49, 50, 51, 52, 53, 54, 55, 56, 57, 58, 59, 60, 61, 62, 63, 64, 65, 66, 67, 68, 69, 70, 71, 72, 73, 74, 75, 76, 77, 78, 79, 80, 81, 82, 83, 84, 85, 86, 93, 94, 114, 115, 116, 117, 118, 119, 120, 121, 127, 128, 129, 154, 156, 157, 166, 167, 181, 182, 183, 184, 185, 186, 187, 188, 189, 190, 191, 192, 193, 194, 195, 196, 197, 198, 199, 200, 201, 202, 203, 204, 205, 206, 207, 208, 209, 210, 211, 212, 213, 214, 215, 216, 217, 218, 219, 220, 221, 222, 223, 224, 225, 226, 227, 228, 229, 232, 233, 243, 267, 268, 269, 270, 271, 272, 273, 274], [0.7639, 0.7579, 0.1884, 0.2095, 0.7515, 0.7449, 0.9337, 0.9209, 0.02342, 0.0003044, 0.1444, 0.1512, 0.02999, 0.001173, 0.1935, 0.2404, 0.254, 0.07613, 0.2663, 0.00637, 0.09371, 0.07232, 0.1579, 0.7713, 0.7398, 0.9406, 0.146, 0.02377, 0.2891, 0.1939, 0.1691, 0.08906, 0.1474, 0.08704, 0.07467, 0.07376, 0.151, 0.1357, 0.08436, 0.1247, 0.08742, 0.06216, 0.06222, 0.06883, 0.07192, 0.07085, 0.06089, 0.06168, 0.06204, 0.06224, 0.06088, 0.06089, 0.06089, 0.06104, 0.06091, 0.06102, 0.06098, 0.06105, 0.06627, 0.06363, 0.06557, 0.06635, 0.06556, 0.725, 0.7057, 0.9574, 0.969, 0.2378, 0.2145, 0.07084, 0.07171, 0.07419, 0.07188, 0.06665, 0.06791, 0.06754, 0.0659, 0.06571, 0.02927, 0.05752, 0.01113, 0.07644, 0.04161, 0.06257, 0.02374, 0.008502, 0.01378, 0.06197, 0.026, 0.0419, 0.06106, 0.0553, 0.07429, 0.0559, 0.01827, 0.02347, 0.06196, 0.03399, 0.05088, 0.0659, 0.06034, 0.07222, 0.06035, 0.05904, 0.057, 0.05764, 0.06351, 0.06354, 0.06086, 0.06065, 0.06041, 0.06036, 0.06124, 0.06114, 0.06086, 0.06086, 0.06088, 0.06087, 0.06087, 0.06086, 0.0608, 0.06093, 0.06081, 0.06073, 0.06071, 0.06071, 0.06072, 0.05874, 0.06051, 0.05933, 0.06216, 0.06201, 0.05846, 0.05905, 0.06638, 0.06797, 0.002592, 0.05708, 0.05702, 0.05549, 0.05644, 0.05836, 0.05792, 0.05818, 0.05891]): _vg.add([_i], _w, 'REPLACE')
_vg = ob_gull.vertex_groups.new(name='wing_.R')
for _i, _w in zip([4, 5, 6, 7, 8, 9, 10, 11, 17, 19, 38, 40, 41, 44, 85, 87, 88], [0.1472, 0.1379, 0.01595, 0.02934, 0.8305, 0.8453, 0.8811, 0.8731, 0.09684, 0.1007, 0.1544, 0.8362, 0.8777, 0.09773, 0.01355, 0.9908, 0.9931]): _vg.add([_i], _w, 'REPLACE')
_vg = ob_gull.vertex_groups.new(name='wing_3.R')
for _i, _w in zip([8, 9, 12, 13, 14, 15, 16, 17, 18, 19, 40, 42, 43, 44, 45, 89, 90, 91, 92, 95, 106, 107, 108, 109, 110, 111, 112, 113], [0.1249, 0.1184, 1.009, 1.009, 1.009, 1.009, 1.005, 0.8952, 1.002, 0.8944, 0.1411, 1.009, 1.009, 0.8959, 1.002, 1.009, 1.009, 0.9975, 0.9979, 1.009, 1.006, 1.004, 0.9999, 0.9982, 0.9991, 1.005, 1.001, 1.012]): _vg.add([_i], _w, 'REPLACE')
_vg = ob_gull.vertex_groups.new(name='wing_1.L')
for _i, _w in zip([24, 25, 27, 29, 34, 35, 48, 49, 50, 51, 52, 53, 54, 55, 56, 57, 58, 59, 60, 61, 62, 63, 64, 65, 66, 67, 68, 69, 70, 71, 72, 73, 74, 75, 76, 77, 78, 79, 80, 81, 82, 93, 94, 114, 115, 116, 117, 118, 119, 120, 121, 122, 123, 124, 125, 127, 128, 129, 130, 131, 132, 133, 136, 137, 154, 155, 156, 157, 159, 160, 161, 166, 167, 168, 169, 170, 171, 173, 180, 181, 182, 183, 184, 185, 186, 187, 188, 189, 190, 191, 192, 193, 194, 195, 196, 197, 198, 199, 200, 201, 202, 203, 204, 205, 206, 207, 208, 209, 210, 211, 212, 213, 214, 215, 216, 217, 218, 219, 220, 221, 222, 223, 224, 225, 226, 227, 228, 229, 230, 231, 232, 233, 234, 235, 242, 243, 267, 268, 269, 270, 271, 272, 273, 274], [0.06402, 0.05622, 0.0599, 0.05189, 0.1251, 0.09365, 0.03983, 0.05911, 0.06717, 0.1166, 0.07454, 0.09809, 0.1005, 0.1011, 0.06717, 0.07395, 0.1132, 0.08012, 0.1005, 0.1106, 0.1105, 0.1057, 0.1028, 0.1036, 0.1111, 0.1103, 0.1103, 0.1104, 0.1111, 0.1111, 0.1111, 0.1113, 0.1111, 0.1114, 0.1113, 0.1115, 0.1058, 0.1084, 0.1065, 0.1057, 0.1064, 0.0004582, 0.004947, 0.1033, 0.1029, 0.1009, 0.1027, 0.1055, 0.1048, 0.1051, 0.1062, 0.8901, 0.8999, 0.1263, 0.1626, 0.1707, 0.002014, 0.1491, 0.1645, 0.2097, 0.9477, 0.9369, 0.149, 0.1554, 0.3298, 0.3388, 0.15, 0.1239, 0.6895, 0.04615, 0.6948, 0.1803, 0.2108, 0.09388, 0.8701, 0.1531, 0.9572, 0.1505, 0.3768, 0.2729, 0.2493, 0.1599, 0.2419, 0.1731, 0.1277, 0.1263, 0.1369, 0.125, 0.2234, 0.207, 0.147, 0.2015, 0.1554, 0.1248, 0.1114, 0.129, 0.1115, 0.1191, 0.1232, 0.1215, 0.1118, 0.112, 0.1111, 0.1109, 0.1113, 0.1115, 0.1107, 0.1105, 0.1111, 0.1111, 0.1111, 0.1111, 0.1111, 0.1111, 0.1111, 0.1111, 0.1109, 0.1109, 0.1109, 0.1109, 0.111, 0.1155, 0.1124, 0.1146, 0.1103, 0.1103, 0.1157, 0.1148, 0.7509, 0.7079, 0.06973, 0.07017, 0.9373, 0.9593, 0.2436, 0.2143, 0.1216, 0.1229, 0.1257, 0.1228, 0.1161, 0.1177, 0.1173, 0.1152]): _vg.add([_i], _w, 'REPLACE')
_vg = ob_gull.vertex_groups.new(name='wing_2.L')
for _i, _w in zip([124, 125, 130, 131, 132, 133, 134, 135, 136, 137, 143, 145, 158, 160, 168, 170, 172, 173, 176, 178, 234, 235, 236, 237], [0.07422, 0.05862, 0.6994, 0.6057, 0.02724, 0.03383, 0.2861, 0.3558, 0.8769, 0.8691, 0.1099, 0.1139, 0.01248, 0.01704, 0.07625, 0.6724, 0.2882, 0.8736, 0.111, 0.003249, 0.05834, 0.01101, 0.9826, 0.9897]): _vg.add([_i], _w, 'REPLACE')
_vg = ob_gull.vertex_groups.new(name='wing_3.L')
for _i, _w in zip([130, 131, 134, 135, 138, 139, 140, 141, 142, 143, 144, 145, 170, 172, 174, 175, 176, 177, 238, 239, 240, 241, 244, 259, 260, 261, 262, 263, 264, 265, 266], [0.03924, 0.0833, 0.718, 0.6707, 1.027, 1.027, 1.028, 1.027, 1.03, 0.8815, 1.018, 0.8806, 0.08558, 0.7321, 1.027, 1.028, 0.8821, 1.023, 1.027, 1.027, 0.9979, 0.992, 1.027, 1.021, 1.019, 1.002, 1.001, 1.001, 1.02, 1.009, 1.02]): _vg.add([_i], _w, 'REPLACE')
_m = ob_gull.modifiers.new('Armature', 'ARMATURE')
_m.object = ob_gullfly
ob_gullfly.location = (0.0, 0.0, 0.0)
ob_gullfly.show_in_front = True
ob_gullfly.lineart.crease_threshold = 0.0

# ---- collection membership
col_collection.objects.link(ob_gull)
col_collection.objects.link(ob_gullfly)

# ---- scene / render settings (as saved in the file)
scene.frame_start = 20; scene.frame_end = 59; scene.frame_set(0)
scene.render.engine = 'BLENDER_EEVEE_NEXT'
scene.cycles.use_denoising = False
scene.cycles.samples = 128
scene.cycles.sampling_pattern = 'TABULATED_SOBOL'
scene.cycles.use_adaptive_sampling = False
scene.cycles.use_light_tree = False
scene.view_settings.view_transform = 'Filmic'
bpy.context.view_layer.update()

# ---- added for rendering (the .blend has no active camera and no usable light): camera, sun
cam_auto = bpy.data.cameras.new('AutoCamera')
cam_auto.lens = 50.0
cam_auto.sensor_width = 36.0
cam_auto.clip_end = 1000.0
ob_auto_camera = bpy.data.objects.new('AutoCamera', cam_auto)
scene.collection.objects.link(ob_auto_camera)
ob_auto_camera.location = (6.24754, -7.11048, 4.72246)
ob_auto_camera.rotation_euler = (1.09748, -7.21219e-08, 0.694738)
scene.camera = ob_auto_camera
light_auto_sun = bpy.data.lights.new('AutoSun', 'SUN')
light_auto_sun.energy = 3.0
light_auto_sun.angle = 0.0523599
ob_auto_sun = bpy.data.objects.new('AutoSun', light_auto_sun)
scene.collection.objects.link(ob_auto_sun)
ob_auto_sun.rotation_euler = (0.872665, 0.174533, 0.523599)
bpy.context.view_layer.update()
